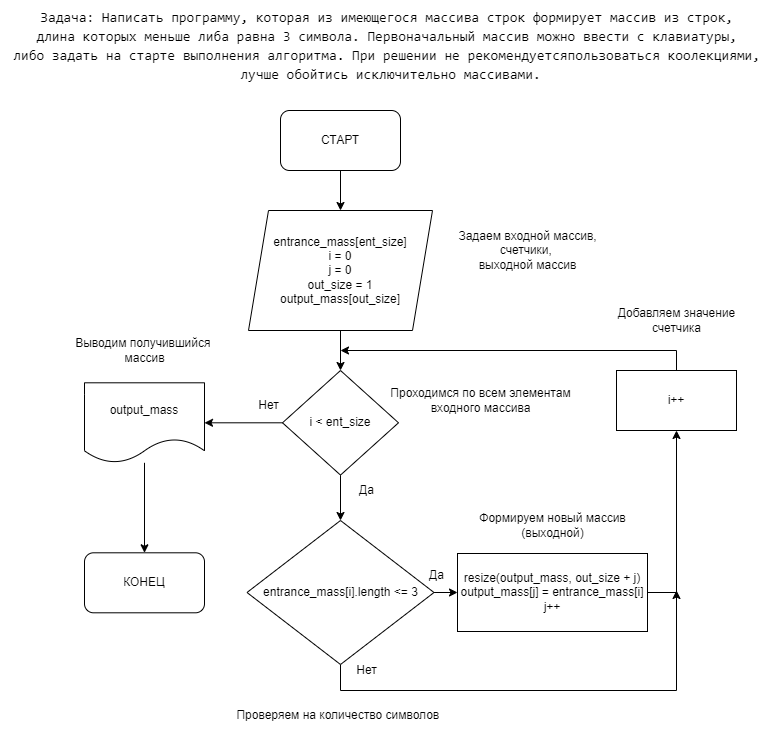

The diagram above was exported from draw.io. Its source (the exported page's mxGraphModel, read from the mxfile embedded in the PNG):
<mxGraphModel dx="1494" dy="856" grid="1" gridSize="10" guides="1" tooltips="1" connect="1" arrows="1" fold="1" page="1" pageScale="1" pageWidth="827" pageHeight="1169" math="0" shadow="0">
  <root>
    <mxCell id="WIyWlLk6GJQsqaUBKTNV-0" />
    <mxCell id="WIyWlLk6GJQsqaUBKTNV-1" parent="WIyWlLk6GJQsqaUBKTNV-0" />
    <mxCell id="3I2B3dm4Nb4D3oRR78pH-4" value="" style="edgeStyle=orthogonalEdgeStyle;rounded=0;orthogonalLoop=1;jettySize=auto;html=1;" edge="1" parent="WIyWlLk6GJQsqaUBKTNV-1" source="3I2B3dm4Nb4D3oRR78pH-0" target="3I2B3dm4Nb4D3oRR78pH-3">
      <mxGeometry relative="1" as="geometry" />
    </mxCell>
    <mxCell id="3I2B3dm4Nb4D3oRR78pH-0" value="СТАРТ" style="rounded=1;whiteSpace=wrap;html=1;" vertex="1" parent="WIyWlLk6GJQsqaUBKTNV-1">
      <mxGeometry x="304" y="120" width="120" height="60" as="geometry" />
    </mxCell>
    <mxCell id="3I2B3dm4Nb4D3oRR78pH-10" value="" style="edgeStyle=orthogonalEdgeStyle;rounded=0;orthogonalLoop=1;jettySize=auto;html=1;fontColor=#000000;" edge="1" parent="WIyWlLk6GJQsqaUBKTNV-1" source="3I2B3dm4Nb4D3oRR78pH-3" target="3I2B3dm4Nb4D3oRR78pH-9">
      <mxGeometry relative="1" as="geometry" />
    </mxCell>
    <mxCell id="3I2B3dm4Nb4D3oRR78pH-3" value="entrance_mass[ent_size]&lt;br&gt;i = 0&lt;br&gt;j = 0&lt;br&gt;out_size = 1&lt;br&gt;output_mass[out_size]" style="shape=parallelogram;perimeter=parallelogramPerimeter;whiteSpace=wrap;html=1;fixedSize=1;" vertex="1" parent="WIyWlLk6GJQsqaUBKTNV-1">
      <mxGeometry x="272" y="220" width="184" height="120" as="geometry" />
    </mxCell>
    <mxCell id="3I2B3dm4Nb4D3oRR78pH-5" value="&lt;div style=&quot;font-family: Consolas, &amp;quot;Courier New&amp;quot;, monospace; font-size: 14px; line-height: 19px;&quot;&gt;&lt;div style=&quot;&quot;&gt;&lt;span style=&quot;background-color: rgb(255, 255, 255);&quot;&gt;Задача: Написать программу, которая из имеющегося массива строк формирует массив из строк,&amp;nbsp;&lt;/span&gt;&lt;/div&gt;&lt;div style=&quot;&quot;&gt;&lt;span style=&quot;background-color: rgb(255, 255, 255);&quot;&gt;длина которых меньше либа равна 3 символа.&amp;nbsp;&lt;/span&gt;&lt;span style=&quot;background-color: rgb(255, 255, 255);&quot;&gt;Первоначальный массив можно ввести с&lt;/span&gt;&lt;span style=&quot;background-color: rgb(255, 255, 255);&quot;&gt;&amp;nbsp;клавиатуры,&amp;nbsp;&lt;/span&gt;&lt;/div&gt;&lt;div style=&quot;&quot;&gt;&lt;span style=&quot;background-color: rgb(255, 255, 255);&quot;&gt;либо задать на старте выполнения алгоритма.&amp;nbsp;&lt;/span&gt;&lt;span style=&quot;background-color: rgb(255, 255, 255);&quot;&gt;При решении не рекомендуетсяпользоваться коолекциями,&amp;nbsp;&lt;/span&gt;&lt;/div&gt;&lt;div style=&quot;&quot;&gt;&lt;span style=&quot;background-color: rgb(255, 255, 255);&quot;&gt;лучше обойтись исключительно массивами.&lt;/span&gt;&lt;/div&gt;&lt;/div&gt;" style="text;html=1;align=center;verticalAlign=middle;resizable=0;points=[];autosize=1;strokeColor=none;fillColor=none;" vertex="1" parent="WIyWlLk6GJQsqaUBKTNV-1">
      <mxGeometry x="24" y="10" width="780" height="90" as="geometry" />
    </mxCell>
    <mxCell id="3I2B3dm4Nb4D3oRR78pH-8" value="Задаем входной массив,&lt;br&gt;счетчики,&amp;nbsp;&lt;br&gt;выходной массив" style="text;html=1;align=center;verticalAlign=middle;resizable=0;points=[];autosize=1;strokeColor=none;fillColor=none;fontColor=#000000;" vertex="1" parent="WIyWlLk6GJQsqaUBKTNV-1">
      <mxGeometry x="471" y="230" width="160" height="60" as="geometry" />
    </mxCell>
    <mxCell id="3I2B3dm4Nb4D3oRR78pH-12" value="" style="edgeStyle=orthogonalEdgeStyle;rounded=0;orthogonalLoop=1;jettySize=auto;html=1;fontColor=#000000;" edge="1" parent="WIyWlLk6GJQsqaUBKTNV-1" source="3I2B3dm4Nb4D3oRR78pH-9" target="3I2B3dm4Nb4D3oRR78pH-11">
      <mxGeometry relative="1" as="geometry" />
    </mxCell>
    <mxCell id="3I2B3dm4Nb4D3oRR78pH-29" value="" style="edgeStyle=orthogonalEdgeStyle;rounded=0;orthogonalLoop=1;jettySize=auto;html=1;fontColor=#000000;" edge="1" parent="WIyWlLk6GJQsqaUBKTNV-1" source="3I2B3dm4Nb4D3oRR78pH-9" target="3I2B3dm4Nb4D3oRR78pH-28">
      <mxGeometry relative="1" as="geometry" />
    </mxCell>
    <mxCell id="3I2B3dm4Nb4D3oRR78pH-9" value="i &amp;lt; ent_size" style="rhombus;whiteSpace=wrap;html=1;" vertex="1" parent="WIyWlLk6GJQsqaUBKTNV-1">
      <mxGeometry x="306" y="380" width="116" height="104.59" as="geometry" />
    </mxCell>
    <mxCell id="3I2B3dm4Nb4D3oRR78pH-15" value="" style="edgeStyle=orthogonalEdgeStyle;rounded=0;orthogonalLoop=1;jettySize=auto;html=1;fontColor=#000000;" edge="1" parent="WIyWlLk6GJQsqaUBKTNV-1" source="3I2B3dm4Nb4D3oRR78pH-11" target="3I2B3dm4Nb4D3oRR78pH-14">
      <mxGeometry relative="1" as="geometry" />
    </mxCell>
    <mxCell id="3I2B3dm4Nb4D3oRR78pH-25" style="edgeStyle=orthogonalEdgeStyle;rounded=0;orthogonalLoop=1;jettySize=auto;html=1;fontColor=#000000;" edge="1" parent="WIyWlLk6GJQsqaUBKTNV-1" source="3I2B3dm4Nb4D3oRR78pH-11">
      <mxGeometry relative="1" as="geometry">
        <mxPoint x="700" y="600" as="targetPoint" />
        <Array as="points">
          <mxPoint x="364" y="700" />
          <mxPoint x="700" y="700" />
        </Array>
      </mxGeometry>
    </mxCell>
    <mxCell id="3I2B3dm4Nb4D3oRR78pH-11" value="entrance_mass[i].length &amp;lt;= 3" style="rhombus;whiteSpace=wrap;html=1;" vertex="1" parent="WIyWlLk6GJQsqaUBKTNV-1">
      <mxGeometry x="270.5" y="530" width="187" height="144" as="geometry" />
    </mxCell>
    <mxCell id="3I2B3dm4Nb4D3oRR78pH-13" value="Да" style="text;html=1;align=center;verticalAlign=middle;resizable=0;points=[];autosize=1;strokeColor=none;fillColor=none;fontColor=#000000;" vertex="1" parent="WIyWlLk6GJQsqaUBKTNV-1">
      <mxGeometry x="370" y="485" width="40" height="30" as="geometry" />
    </mxCell>
    <mxCell id="3I2B3dm4Nb4D3oRR78pH-18" value="" style="edgeStyle=orthogonalEdgeStyle;rounded=0;orthogonalLoop=1;jettySize=auto;html=1;fontColor=#000000;exitX=1;exitY=0.5;exitDx=0;exitDy=0;" edge="1" parent="WIyWlLk6GJQsqaUBKTNV-1" source="3I2B3dm4Nb4D3oRR78pH-14" target="3I2B3dm4Nb4D3oRR78pH-17">
      <mxGeometry relative="1" as="geometry" />
    </mxCell>
    <mxCell id="3I2B3dm4Nb4D3oRR78pH-14" value="resize(output_mass, out_size + j)&lt;br&gt;output_mass[j] = entrance_mass[i]&lt;br&gt;j++" style="whiteSpace=wrap;html=1;" vertex="1" parent="WIyWlLk6GJQsqaUBKTNV-1">
      <mxGeometry x="481" y="563" width="190" height="78" as="geometry" />
    </mxCell>
    <mxCell id="3I2B3dm4Nb4D3oRR78pH-16" value="Да" style="text;html=1;align=center;verticalAlign=middle;resizable=0;points=[];autosize=1;strokeColor=none;fillColor=none;fontColor=#000000;" vertex="1" parent="WIyWlLk6GJQsqaUBKTNV-1">
      <mxGeometry x="440" y="570" width="40" height="30" as="geometry" />
    </mxCell>
    <mxCell id="3I2B3dm4Nb4D3oRR78pH-19" style="edgeStyle=orthogonalEdgeStyle;rounded=0;orthogonalLoop=1;jettySize=auto;html=1;fontColor=#000000;" edge="1" parent="WIyWlLk6GJQsqaUBKTNV-1" source="3I2B3dm4Nb4D3oRR78pH-17">
      <mxGeometry relative="1" as="geometry">
        <mxPoint x="364" y="360" as="targetPoint" />
        <Array as="points">
          <mxPoint x="700" y="360" />
        </Array>
      </mxGeometry>
    </mxCell>
    <mxCell id="3I2B3dm4Nb4D3oRR78pH-17" value="i++" style="whiteSpace=wrap;html=1;" vertex="1" parent="WIyWlLk6GJQsqaUBKTNV-1">
      <mxGeometry x="640" y="380" width="120" height="60" as="geometry" />
    </mxCell>
    <mxCell id="3I2B3dm4Nb4D3oRR78pH-22" value="Добавляем значение&lt;br&gt;счетчика" style="text;html=1;align=center;verticalAlign=middle;resizable=0;points=[];autosize=1;strokeColor=none;fillColor=none;fontColor=#000000;" vertex="1" parent="WIyWlLk6GJQsqaUBKTNV-1">
      <mxGeometry x="630" y="310" width="140" height="40" as="geometry" />
    </mxCell>
    <mxCell id="3I2B3dm4Nb4D3oRR78pH-23" value="Проходимся по всем элементам&lt;br&gt;входного массива" style="text;html=1;align=center;verticalAlign=middle;resizable=0;points=[];autosize=1;strokeColor=none;fillColor=none;fontColor=#000000;" vertex="1" parent="WIyWlLk6GJQsqaUBKTNV-1">
      <mxGeometry x="404" y="390" width="200" height="40" as="geometry" />
    </mxCell>
    <mxCell id="3I2B3dm4Nb4D3oRR78pH-24" value="Формируем новый массив&lt;br&gt;(выходной)" style="text;html=1;align=center;verticalAlign=middle;resizable=0;points=[];autosize=1;strokeColor=none;fillColor=none;fontColor=#000000;" vertex="1" parent="WIyWlLk6GJQsqaUBKTNV-1">
      <mxGeometry x="491" y="515" width="170" height="40" as="geometry" />
    </mxCell>
    <mxCell id="3I2B3dm4Nb4D3oRR78pH-26" value="Нет" style="text;html=1;align=center;verticalAlign=middle;resizable=0;points=[];autosize=1;strokeColor=none;fillColor=none;fontColor=#000000;" vertex="1" parent="WIyWlLk6GJQsqaUBKTNV-1">
      <mxGeometry x="370" y="665" width="40" height="30" as="geometry" />
    </mxCell>
    <mxCell id="3I2B3dm4Nb4D3oRR78pH-27" value="Проверяем на количество символов&amp;nbsp;" style="text;html=1;align=center;verticalAlign=middle;resizable=0;points=[];autosize=1;strokeColor=none;fillColor=none;fontColor=#000000;" vertex="1" parent="WIyWlLk6GJQsqaUBKTNV-1">
      <mxGeometry x="248" y="710" width="230" height="30" as="geometry" />
    </mxCell>
    <mxCell id="3I2B3dm4Nb4D3oRR78pH-31" value="" style="edgeStyle=orthogonalEdgeStyle;rounded=0;orthogonalLoop=1;jettySize=auto;html=1;fontColor=#000000;" edge="1" parent="WIyWlLk6GJQsqaUBKTNV-1" source="3I2B3dm4Nb4D3oRR78pH-28" target="3I2B3dm4Nb4D3oRR78pH-30">
      <mxGeometry relative="1" as="geometry" />
    </mxCell>
    <mxCell id="3I2B3dm4Nb4D3oRR78pH-28" value="output_mass" style="shape=document;whiteSpace=wrap;html=1;boundedLbl=1;" vertex="1" parent="WIyWlLk6GJQsqaUBKTNV-1">
      <mxGeometry x="108" y="392.295" width="120" height="80" as="geometry" />
    </mxCell>
    <mxCell id="3I2B3dm4Nb4D3oRR78pH-30" value="КОНЕЦ" style="rounded=1;whiteSpace=wrap;html=1;" vertex="1" parent="WIyWlLk6GJQsqaUBKTNV-1">
      <mxGeometry x="108" y="562.2950000000001" width="120" height="60" as="geometry" />
    </mxCell>
    <mxCell id="3I2B3dm4Nb4D3oRR78pH-32" value="Выводим получившийся &lt;br&gt;массив" style="text;html=1;align=center;verticalAlign=middle;resizable=0;points=[];autosize=1;strokeColor=none;fillColor=none;fontColor=#000000;" vertex="1" parent="WIyWlLk6GJQsqaUBKTNV-1">
      <mxGeometry x="88" y="340" width="160" height="40" as="geometry" />
    </mxCell>
    <mxCell id="3I2B3dm4Nb4D3oRR78pH-34" value="Нет" style="text;html=1;align=center;verticalAlign=middle;resizable=0;points=[];autosize=1;strokeColor=none;fillColor=none;fontColor=#000000;" vertex="1" parent="WIyWlLk6GJQsqaUBKTNV-1">
      <mxGeometry x="272" y="400" width="40" height="30" as="geometry" />
    </mxCell>
  </root>
</mxGraphModel>